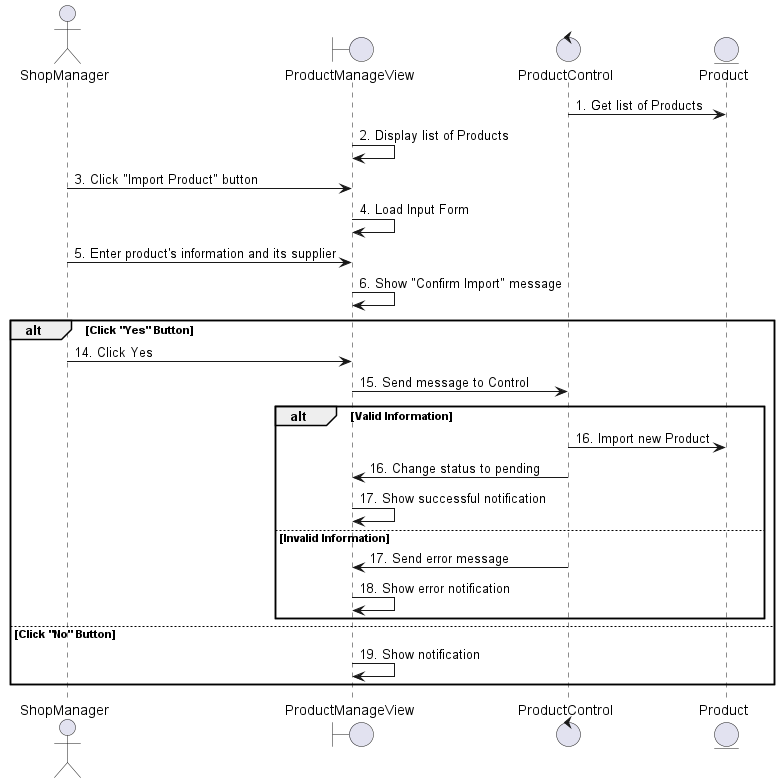

The diagram above was rendered by PlantUML. Its source (embedded in the PNG):
@startuml add product

actor ShopManager 
boundary ProductManageView 
control ProductControl
entity Product 

ProductControl -> Product: 1. Get list of Products
ProductManageView -> ProductManageView: 2. Display list of Products
ShopManager -> ProductManageView: 3. Click "Import Product" button
ProductManageView -> ProductManageView: 4. Load Input Form
ShopManager -> ProductManageView: 5. Enter product's information and its supplier
ProductManageView -> ProductManageView: 6. Show "Confirm Import" message

alt Click "Yes" Button
    ShopManager -> ProductManageView: 14. Click Yes
    ProductManageView -> ProductControl: 15. Send message to Control
    alt Valid Information
        ProductControl -> Product: 16. Import new Product
        ProductControl -> ProductManageView: 16. Change status to pending
        ProductManageView -> ProductManageView: 17. Show successful notification
    else Invalid Information
        ProductControl -> ProductManageView: 17. Send error message
        ProductManageView -> ProductManageView: 18. Show error notification
    end
else Click "No" Button
    ProductManageView -> ProductManageView: 19. Show notification
end


@enduml